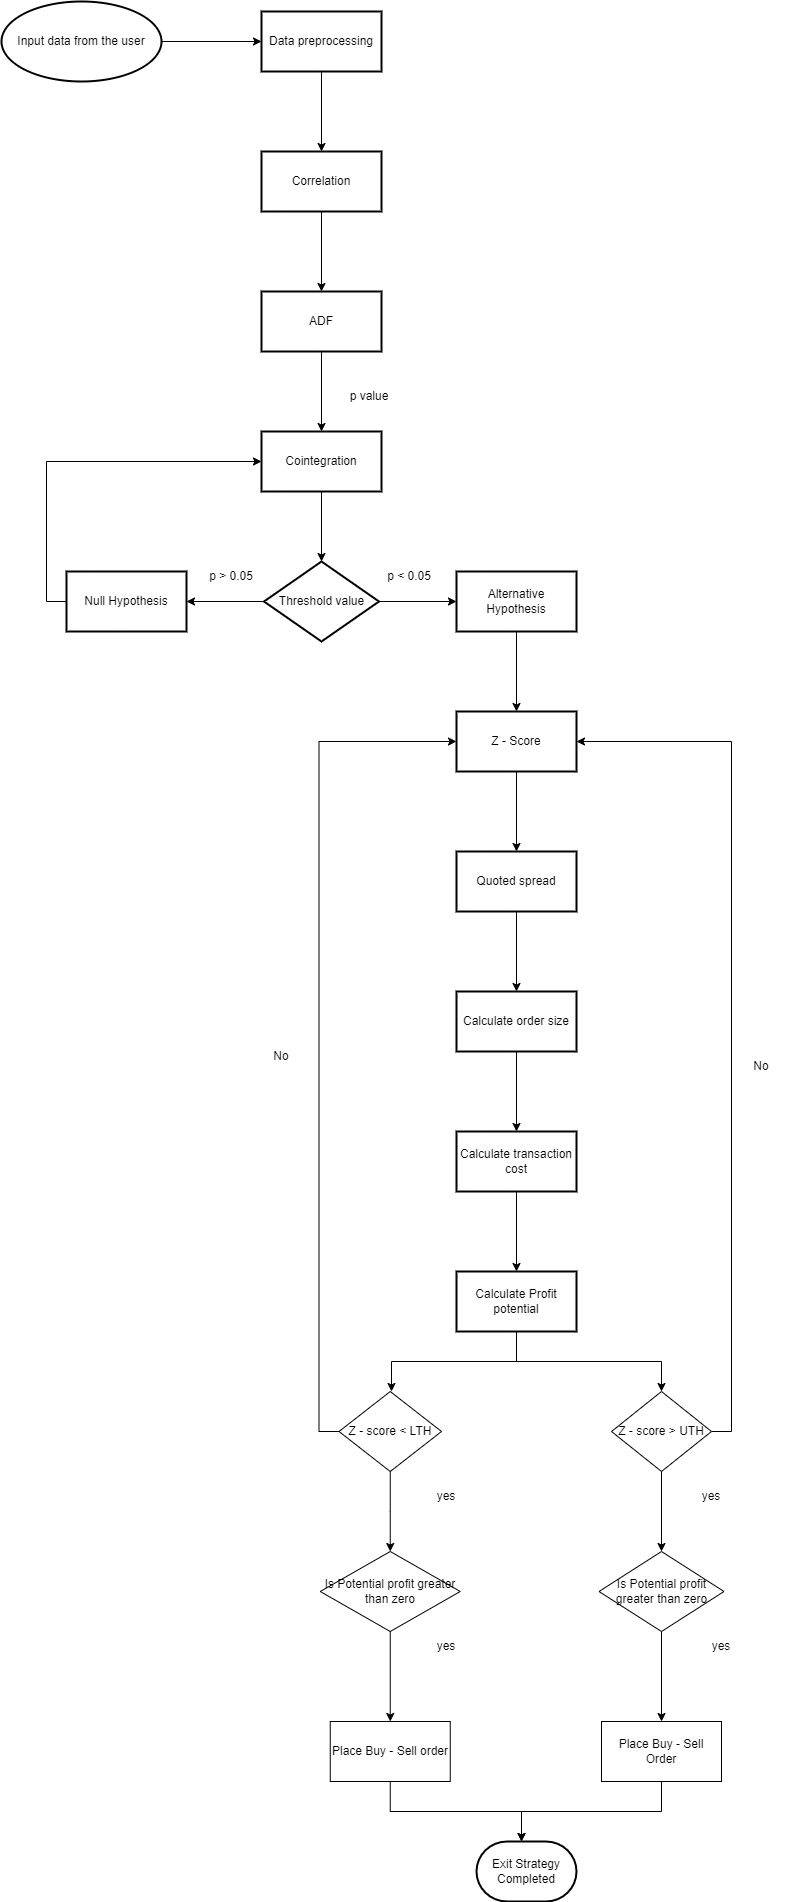

The diagram above was exported from draw.io. Its source (the exported page's mxGraphModel, read from the mxfile embedded in the PNG):
<mxGraphModel dx="3198" dy="1283" grid="1" gridSize="10" guides="1" tooltips="1" connect="1" arrows="1" fold="1" page="1" pageScale="1" pageWidth="850" pageHeight="1100" math="0" shadow="0">
  <root>
    <mxCell id="0" />
    <mxCell id="1" parent="0" />
    <mxCell id="hXVbdyN-ILQCuz21pkff-6" value="" style="edgeStyle=orthogonalEdgeStyle;rounded=0;orthogonalLoop=1;jettySize=auto;html=1;" edge="1" parent="1" source="hXVbdyN-ILQCuz21pkff-4" target="hXVbdyN-ILQCuz21pkff-5">
      <mxGeometry relative="1" as="geometry" />
    </mxCell>
    <mxCell id="hXVbdyN-ILQCuz21pkff-4" value="Input data from the user" style="strokeWidth=2;html=1;shape=mxgraph.flowchart.start_1;whiteSpace=wrap;" vertex="1" parent="1">
      <mxGeometry x="80" y="170" width="160" height="80" as="geometry" />
    </mxCell>
    <mxCell id="hXVbdyN-ILQCuz21pkff-8" value="" style="edgeStyle=orthogonalEdgeStyle;rounded=0;orthogonalLoop=1;jettySize=auto;html=1;" edge="1" parent="1" source="hXVbdyN-ILQCuz21pkff-5" target="hXVbdyN-ILQCuz21pkff-7">
      <mxGeometry relative="1" as="geometry" />
    </mxCell>
    <mxCell id="hXVbdyN-ILQCuz21pkff-5" value="Data preprocessing" style="whiteSpace=wrap;html=1;strokeWidth=2;" vertex="1" parent="1">
      <mxGeometry x="340" y="180" width="120" height="60" as="geometry" />
    </mxCell>
    <mxCell id="hXVbdyN-ILQCuz21pkff-10" value="" style="edgeStyle=orthogonalEdgeStyle;rounded=0;orthogonalLoop=1;jettySize=auto;html=1;" edge="1" parent="1" source="hXVbdyN-ILQCuz21pkff-7" target="hXVbdyN-ILQCuz21pkff-9">
      <mxGeometry relative="1" as="geometry" />
    </mxCell>
    <mxCell id="hXVbdyN-ILQCuz21pkff-7" value="Correlation" style="whiteSpace=wrap;html=1;strokeWidth=2;" vertex="1" parent="1">
      <mxGeometry x="340" y="320" width="120" height="60" as="geometry" />
    </mxCell>
    <mxCell id="hXVbdyN-ILQCuz21pkff-12" value="" style="edgeStyle=orthogonalEdgeStyle;rounded=0;orthogonalLoop=1;jettySize=auto;html=1;" edge="1" parent="1" source="hXVbdyN-ILQCuz21pkff-9" target="hXVbdyN-ILQCuz21pkff-11">
      <mxGeometry relative="1" as="geometry" />
    </mxCell>
    <mxCell id="hXVbdyN-ILQCuz21pkff-9" value="ADF" style="whiteSpace=wrap;html=1;strokeWidth=2;" vertex="1" parent="1">
      <mxGeometry x="340" y="460" width="120" height="60" as="geometry" />
    </mxCell>
    <mxCell id="hXVbdyN-ILQCuz21pkff-14" value="" style="edgeStyle=orthogonalEdgeStyle;rounded=0;orthogonalLoop=1;jettySize=auto;html=1;" edge="1" parent="1" source="hXVbdyN-ILQCuz21pkff-11" target="hXVbdyN-ILQCuz21pkff-13">
      <mxGeometry relative="1" as="geometry" />
    </mxCell>
    <mxCell id="hXVbdyN-ILQCuz21pkff-11" value="Cointegration" style="whiteSpace=wrap;html=1;strokeWidth=2;" vertex="1" parent="1">
      <mxGeometry x="340" y="600" width="120" height="60" as="geometry" />
    </mxCell>
    <mxCell id="hXVbdyN-ILQCuz21pkff-16" value="" style="edgeStyle=orthogonalEdgeStyle;rounded=0;orthogonalLoop=1;jettySize=auto;html=1;" edge="1" parent="1" source="hXVbdyN-ILQCuz21pkff-13" target="hXVbdyN-ILQCuz21pkff-15">
      <mxGeometry relative="1" as="geometry" />
    </mxCell>
    <mxCell id="hXVbdyN-ILQCuz21pkff-18" value="" style="edgeStyle=orthogonalEdgeStyle;rounded=0;orthogonalLoop=1;jettySize=auto;html=1;" edge="1" parent="1" source="hXVbdyN-ILQCuz21pkff-13" target="hXVbdyN-ILQCuz21pkff-17">
      <mxGeometry relative="1" as="geometry" />
    </mxCell>
    <mxCell id="hXVbdyN-ILQCuz21pkff-13" value="Threshold value" style="rhombus;whiteSpace=wrap;html=1;strokeWidth=2;" vertex="1" parent="1">
      <mxGeometry x="342.5" y="730" width="115" height="80" as="geometry" />
    </mxCell>
    <mxCell id="hXVbdyN-ILQCuz21pkff-21" style="edgeStyle=orthogonalEdgeStyle;rounded=0;orthogonalLoop=1;jettySize=auto;html=1;exitX=0;exitY=0.5;exitDx=0;exitDy=0;entryX=0;entryY=0.5;entryDx=0;entryDy=0;" edge="1" parent="1" source="hXVbdyN-ILQCuz21pkff-15" target="hXVbdyN-ILQCuz21pkff-11">
      <mxGeometry relative="1" as="geometry" />
    </mxCell>
    <mxCell id="hXVbdyN-ILQCuz21pkff-15" value="Null Hypothesis" style="whiteSpace=wrap;html=1;strokeWidth=2;" vertex="1" parent="1">
      <mxGeometry x="145" y="740" width="120" height="60" as="geometry" />
    </mxCell>
    <mxCell id="hXVbdyN-ILQCuz21pkff-23" value="" style="edgeStyle=orthogonalEdgeStyle;rounded=0;orthogonalLoop=1;jettySize=auto;html=1;" edge="1" parent="1" source="hXVbdyN-ILQCuz21pkff-17" target="hXVbdyN-ILQCuz21pkff-22">
      <mxGeometry relative="1" as="geometry" />
    </mxCell>
    <mxCell id="hXVbdyN-ILQCuz21pkff-17" value="Alternative Hypothesis" style="whiteSpace=wrap;html=1;strokeWidth=2;" vertex="1" parent="1">
      <mxGeometry x="535" y="740" width="120" height="60" as="geometry" />
    </mxCell>
    <mxCell id="hXVbdyN-ILQCuz21pkff-19" value="p &amp;gt; 0.05" style="text;html=1;strokeColor=none;fillColor=none;align=center;verticalAlign=middle;whiteSpace=wrap;rounded=0;" vertex="1" parent="1">
      <mxGeometry x="280" y="730" width="60" height="30" as="geometry" />
    </mxCell>
    <mxCell id="hXVbdyN-ILQCuz21pkff-20" value="p &amp;lt; 0.05" style="text;html=1;strokeColor=none;fillColor=none;align=center;verticalAlign=middle;whiteSpace=wrap;rounded=0;" vertex="1" parent="1">
      <mxGeometry x="457.5" y="730" width="60" height="30" as="geometry" />
    </mxCell>
    <mxCell id="hXVbdyN-ILQCuz21pkff-26" value="" style="edgeStyle=orthogonalEdgeStyle;rounded=0;orthogonalLoop=1;jettySize=auto;html=1;" edge="1" parent="1" source="hXVbdyN-ILQCuz21pkff-22" target="hXVbdyN-ILQCuz21pkff-25">
      <mxGeometry relative="1" as="geometry" />
    </mxCell>
    <mxCell id="hXVbdyN-ILQCuz21pkff-22" value="Z - Score" style="whiteSpace=wrap;html=1;strokeWidth=2;" vertex="1" parent="1">
      <mxGeometry x="535" y="880" width="120" height="60" as="geometry" />
    </mxCell>
    <mxCell id="hXVbdyN-ILQCuz21pkff-28" value="" style="edgeStyle=orthogonalEdgeStyle;rounded=0;orthogonalLoop=1;jettySize=auto;html=1;" edge="1" parent="1" source="hXVbdyN-ILQCuz21pkff-25" target="hXVbdyN-ILQCuz21pkff-27">
      <mxGeometry relative="1" as="geometry" />
    </mxCell>
    <mxCell id="hXVbdyN-ILQCuz21pkff-25" value="Quoted spread" style="whiteSpace=wrap;html=1;strokeWidth=2;" vertex="1" parent="1">
      <mxGeometry x="535" y="1020" width="120" height="60" as="geometry" />
    </mxCell>
    <mxCell id="hXVbdyN-ILQCuz21pkff-30" value="" style="edgeStyle=orthogonalEdgeStyle;rounded=0;orthogonalLoop=1;jettySize=auto;html=1;" edge="1" parent="1" source="hXVbdyN-ILQCuz21pkff-27" target="hXVbdyN-ILQCuz21pkff-29">
      <mxGeometry relative="1" as="geometry" />
    </mxCell>
    <mxCell id="hXVbdyN-ILQCuz21pkff-27" value="Calculate order size" style="whiteSpace=wrap;html=1;strokeWidth=2;" vertex="1" parent="1">
      <mxGeometry x="535" y="1160" width="120" height="60" as="geometry" />
    </mxCell>
    <mxCell id="hXVbdyN-ILQCuz21pkff-32" value="" style="edgeStyle=orthogonalEdgeStyle;rounded=0;orthogonalLoop=1;jettySize=auto;html=1;" edge="1" parent="1" source="hXVbdyN-ILQCuz21pkff-29" target="hXVbdyN-ILQCuz21pkff-31">
      <mxGeometry relative="1" as="geometry" />
    </mxCell>
    <mxCell id="hXVbdyN-ILQCuz21pkff-29" value="Calculate transaction cost" style="whiteSpace=wrap;html=1;strokeWidth=2;" vertex="1" parent="1">
      <mxGeometry x="535" y="1300" width="120" height="60" as="geometry" />
    </mxCell>
    <mxCell id="hXVbdyN-ILQCuz21pkff-34" style="edgeStyle=orthogonalEdgeStyle;rounded=0;orthogonalLoop=1;jettySize=auto;html=1;exitX=0.5;exitY=1;exitDx=0;exitDy=0;" edge="1" parent="1" source="hXVbdyN-ILQCuz21pkff-31">
      <mxGeometry relative="1" as="geometry">
        <mxPoint x="470" y="1560" as="targetPoint" />
        <Array as="points">
          <mxPoint x="595" y="1530" />
          <mxPoint x="470" y="1530" />
        </Array>
      </mxGeometry>
    </mxCell>
    <mxCell id="hXVbdyN-ILQCuz21pkff-36" style="edgeStyle=orthogonalEdgeStyle;rounded=0;orthogonalLoop=1;jettySize=auto;html=1;exitX=0.5;exitY=1;exitDx=0;exitDy=0;" edge="1" parent="1" source="hXVbdyN-ILQCuz21pkff-31">
      <mxGeometry relative="1" as="geometry">
        <mxPoint x="740" y="1560" as="targetPoint" />
      </mxGeometry>
    </mxCell>
    <mxCell id="hXVbdyN-ILQCuz21pkff-31" value="Calculate Profit potential" style="whiteSpace=wrap;html=1;strokeWidth=2;" vertex="1" parent="1">
      <mxGeometry x="535" y="1440" width="120" height="60" as="geometry" />
    </mxCell>
    <mxCell id="hXVbdyN-ILQCuz21pkff-40" value="" style="edgeStyle=orthogonalEdgeStyle;rounded=0;orthogonalLoop=1;jettySize=auto;html=1;" edge="1" parent="1" source="hXVbdyN-ILQCuz21pkff-37" target="hXVbdyN-ILQCuz21pkff-39">
      <mxGeometry relative="1" as="geometry" />
    </mxCell>
    <mxCell id="hXVbdyN-ILQCuz21pkff-47" style="edgeStyle=orthogonalEdgeStyle;rounded=0;orthogonalLoop=1;jettySize=auto;html=1;exitX=0;exitY=0.5;exitDx=0;exitDy=0;entryX=0;entryY=0.5;entryDx=0;entryDy=0;" edge="1" parent="1" source="hXVbdyN-ILQCuz21pkff-37" target="hXVbdyN-ILQCuz21pkff-22">
      <mxGeometry relative="1" as="geometry" />
    </mxCell>
    <mxCell id="hXVbdyN-ILQCuz21pkff-37" value="Z - score &amp;lt; LTH" style="rhombus;whiteSpace=wrap;html=1;" vertex="1" parent="1">
      <mxGeometry x="417.5" y="1560" width="102.5" height="80" as="geometry" />
    </mxCell>
    <mxCell id="hXVbdyN-ILQCuz21pkff-42" value="" style="edgeStyle=orthogonalEdgeStyle;rounded=0;orthogonalLoop=1;jettySize=auto;html=1;" edge="1" parent="1" source="hXVbdyN-ILQCuz21pkff-38" target="hXVbdyN-ILQCuz21pkff-41">
      <mxGeometry relative="1" as="geometry" />
    </mxCell>
    <mxCell id="hXVbdyN-ILQCuz21pkff-48" style="edgeStyle=orthogonalEdgeStyle;rounded=0;orthogonalLoop=1;jettySize=auto;html=1;exitX=1;exitY=0.5;exitDx=0;exitDy=0;entryX=1;entryY=0.5;entryDx=0;entryDy=0;" edge="1" parent="1" source="hXVbdyN-ILQCuz21pkff-38" target="hXVbdyN-ILQCuz21pkff-22">
      <mxGeometry relative="1" as="geometry" />
    </mxCell>
    <mxCell id="hXVbdyN-ILQCuz21pkff-38" value="Z - score &amp;gt; UTH" style="rhombus;whiteSpace=wrap;html=1;" vertex="1" parent="1">
      <mxGeometry x="690" y="1560" width="100" height="80" as="geometry" />
    </mxCell>
    <mxCell id="hXVbdyN-ILQCuz21pkff-44" value="" style="edgeStyle=orthogonalEdgeStyle;rounded=0;orthogonalLoop=1;jettySize=auto;html=1;" edge="1" parent="1" source="hXVbdyN-ILQCuz21pkff-39" target="hXVbdyN-ILQCuz21pkff-43">
      <mxGeometry relative="1" as="geometry" />
    </mxCell>
    <mxCell id="hXVbdyN-ILQCuz21pkff-39" value="Is Potential profit greater than zero" style="rhombus;whiteSpace=wrap;html=1;" vertex="1" parent="1">
      <mxGeometry x="398.75" y="1720" width="140" height="80" as="geometry" />
    </mxCell>
    <mxCell id="hXVbdyN-ILQCuz21pkff-46" value="" style="edgeStyle=orthogonalEdgeStyle;rounded=0;orthogonalLoop=1;jettySize=auto;html=1;" edge="1" parent="1" source="hXVbdyN-ILQCuz21pkff-41" target="hXVbdyN-ILQCuz21pkff-45">
      <mxGeometry relative="1" as="geometry" />
    </mxCell>
    <mxCell id="hXVbdyN-ILQCuz21pkff-41" value="Is Potential profit greater than zero" style="rhombus;whiteSpace=wrap;html=1;" vertex="1" parent="1">
      <mxGeometry x="677.5" y="1720" width="125" height="80" as="geometry" />
    </mxCell>
    <mxCell id="hXVbdyN-ILQCuz21pkff-50" style="edgeStyle=orthogonalEdgeStyle;rounded=0;orthogonalLoop=1;jettySize=auto;html=1;exitX=0.5;exitY=1;exitDx=0;exitDy=0;" edge="1" parent="1" source="hXVbdyN-ILQCuz21pkff-43">
      <mxGeometry relative="1" as="geometry">
        <mxPoint x="600" y="2010" as="targetPoint" />
      </mxGeometry>
    </mxCell>
    <mxCell id="hXVbdyN-ILQCuz21pkff-43" value="Place Buy - Sell order" style="whiteSpace=wrap;html=1;" vertex="1" parent="1">
      <mxGeometry x="408.75" y="1890" width="120" height="60" as="geometry" />
    </mxCell>
    <mxCell id="hXVbdyN-ILQCuz21pkff-51" style="edgeStyle=orthogonalEdgeStyle;rounded=0;orthogonalLoop=1;jettySize=auto;html=1;exitX=0.5;exitY=1;exitDx=0;exitDy=0;" edge="1" parent="1" source="hXVbdyN-ILQCuz21pkff-45">
      <mxGeometry relative="1" as="geometry">
        <mxPoint x="600" y="2010" as="targetPoint" />
      </mxGeometry>
    </mxCell>
    <mxCell id="hXVbdyN-ILQCuz21pkff-45" value="Place Buy - Sell Order" style="whiteSpace=wrap;html=1;" vertex="1" parent="1">
      <mxGeometry x="680" y="1890" width="120" height="60" as="geometry" />
    </mxCell>
    <mxCell id="hXVbdyN-ILQCuz21pkff-52" value="Exit Strategy Completed" style="strokeWidth=2;html=1;shape=mxgraph.flowchart.terminator;whiteSpace=wrap;" vertex="1" parent="1">
      <mxGeometry x="555" y="2010" width="100" height="60" as="geometry" />
    </mxCell>
    <mxCell id="hXVbdyN-ILQCuz21pkff-53" value="p value" style="text;html=1;strokeColor=none;fillColor=none;align=center;verticalAlign=middle;whiteSpace=wrap;rounded=0;" vertex="1" parent="1">
      <mxGeometry x="418" y="550" width="60" height="30" as="geometry" />
    </mxCell>
    <mxCell id="hXVbdyN-ILQCuz21pkff-54" value="yes" style="text;html=1;strokeColor=none;fillColor=none;align=center;verticalAlign=middle;whiteSpace=wrap;rounded=0;" vertex="1" parent="1">
      <mxGeometry x="495" y="1650" width="60" height="30" as="geometry" />
    </mxCell>
    <mxCell id="hXVbdyN-ILQCuz21pkff-55" value="yes" style="text;html=1;strokeColor=none;fillColor=none;align=center;verticalAlign=middle;whiteSpace=wrap;rounded=0;" vertex="1" parent="1">
      <mxGeometry x="495" y="1800" width="60" height="30" as="geometry" />
    </mxCell>
    <mxCell id="hXVbdyN-ILQCuz21pkff-56" value="yes" style="text;html=1;strokeColor=none;fillColor=none;align=center;verticalAlign=middle;whiteSpace=wrap;rounded=0;" vertex="1" parent="1">
      <mxGeometry x="760" y="1650" width="60" height="30" as="geometry" />
    </mxCell>
    <mxCell id="hXVbdyN-ILQCuz21pkff-57" value="yes" style="text;html=1;strokeColor=none;fillColor=none;align=center;verticalAlign=middle;whiteSpace=wrap;rounded=0;" vertex="1" parent="1">
      <mxGeometry x="770" y="1800" width="60" height="30" as="geometry" />
    </mxCell>
    <mxCell id="hXVbdyN-ILQCuz21pkff-58" value="No" style="text;html=1;strokeColor=none;fillColor=none;align=center;verticalAlign=middle;whiteSpace=wrap;rounded=0;" vertex="1" parent="1">
      <mxGeometry x="330" y="1210" width="60" height="30" as="geometry" />
    </mxCell>
    <mxCell id="hXVbdyN-ILQCuz21pkff-59" value="No" style="text;html=1;strokeColor=none;fillColor=none;align=center;verticalAlign=middle;whiteSpace=wrap;rounded=0;" vertex="1" parent="1">
      <mxGeometry x="810" y="1220" width="60" height="30" as="geometry" />
    </mxCell>
  </root>
</mxGraphModel>